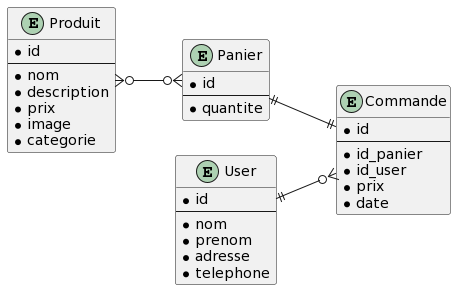

The diagram above was rendered by PlantUML. Its source (embedded in the PNG):
@startuml
left to right direction

entity "Produit" as produit {
    * id
    --
    * nom
    * description
    * prix
    * image
    * categorie
}

entity "Panier" as panier {
    * id
    --
    * quantite
}

entity "Commande" as commande {
    * id
    --
    * id_panier
    * id_user
    * prix
    * date
}

entity "User" as user {
    * id
    --
    * nom
    * prenom
    * adresse
    * telephone
}

produit }o--o{ panier
panier ||--|| commande
user ||--o{ commande
@enduml